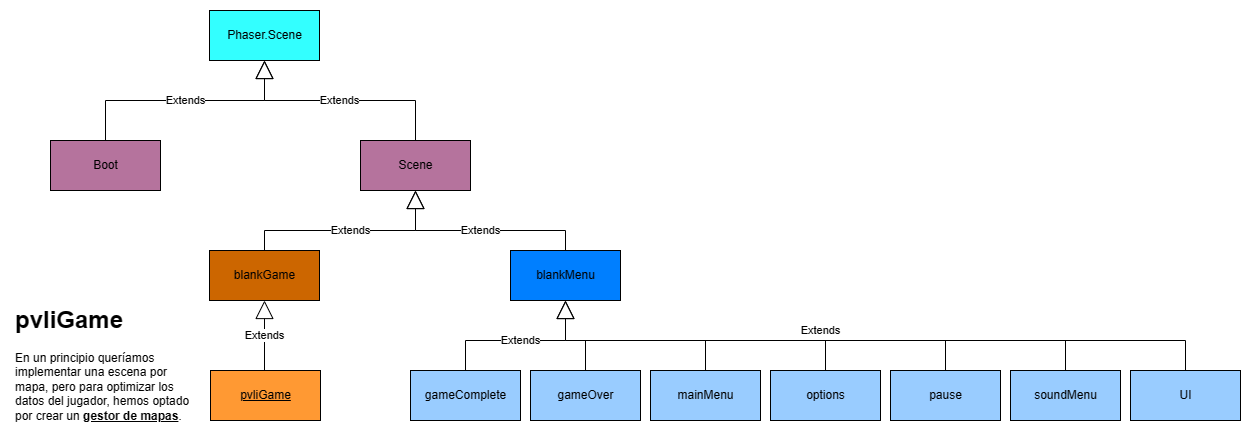

The diagram above was exported from draw.io. Its source (the exported page's mxGraphModel, read from the mxfile embedded in the PNG):
<mxGraphModel dx="1066" dy="516" grid="1" gridSize="10" guides="1" tooltips="1" connect="1" arrows="1" fold="1" page="1" pageScale="1" pageWidth="827" pageHeight="1169" math="0" shadow="0">
  <root>
    <mxCell id="0" />
    <mxCell id="1" parent="0" />
    <mxCell id="IMbXDGp5ImTmjw8LlC38-1" value="Phaser.Scene" style="html=1;fillColor=#33FFFF;" vertex="1" parent="1">
      <mxGeometry x="359" y="70" width="110" height="50" as="geometry" />
    </mxCell>
    <mxCell id="IMbXDGp5ImTmjw8LlC38-2" value="Extends" style="endArrow=block;endSize=16;endFill=0;html=1;rounded=0;entryX=0.5;entryY=1;entryDx=0;entryDy=0;exitX=0.5;exitY=0;exitDx=0;exitDy=0;" edge="1" parent="1" source="IMbXDGp5ImTmjw8LlC38-4" target="IMbXDGp5ImTmjw8LlC38-1">
      <mxGeometry width="160" relative="1" as="geometry">
        <mxPoint x="260" y="200" as="sourcePoint" />
        <mxPoint x="490" y="270" as="targetPoint" />
        <Array as="points">
          <mxPoint x="255" y="160" />
          <mxPoint x="414" y="160" />
        </Array>
      </mxGeometry>
    </mxCell>
    <mxCell id="IMbXDGp5ImTmjw8LlC38-3" value="Extends" style="endArrow=block;endSize=16;endFill=0;html=1;rounded=0;entryX=0.5;entryY=1;entryDx=0;entryDy=0;exitX=0.5;exitY=0;exitDx=0;exitDy=0;" edge="1" parent="1" source="IMbXDGp5ImTmjw8LlC38-5" target="IMbXDGp5ImTmjw8LlC38-1">
      <mxGeometry width="160" relative="1" as="geometry">
        <mxPoint x="560" y="200" as="sourcePoint" />
        <mxPoint x="424" y="130" as="targetPoint" />
        <Array as="points">
          <mxPoint x="565" y="160" />
          <mxPoint x="414" y="160" />
        </Array>
      </mxGeometry>
    </mxCell>
    <mxCell id="IMbXDGp5ImTmjw8LlC38-4" value="Boot" style="html=1;fillColor=#B5739D;" vertex="1" parent="1">
      <mxGeometry x="200" y="200" width="110" height="50" as="geometry" />
    </mxCell>
    <mxCell id="IMbXDGp5ImTmjw8LlC38-5" value="Scene" style="html=1;fillColor=#B5739D;" vertex="1" parent="1">
      <mxGeometry x="510" y="200" width="110" height="50" as="geometry" />
    </mxCell>
    <mxCell id="IMbXDGp5ImTmjw8LlC38-6" value="blankGame" style="html=1;fillColor=#CC6600;" vertex="1" parent="1">
      <mxGeometry x="359" y="310" width="110" height="50" as="geometry" />
    </mxCell>
    <mxCell id="IMbXDGp5ImTmjw8LlC38-7" value="blankMenu" style="html=1;fillColor=#007FFF;" vertex="1" parent="1">
      <mxGeometry x="660" y="310" width="110" height="50" as="geometry" />
    </mxCell>
    <mxCell id="IMbXDGp5ImTmjw8LlC38-8" value="Extends" style="endArrow=block;endSize=16;endFill=0;html=1;rounded=0;exitX=0.5;exitY=0;exitDx=0;exitDy=0;" edge="1" parent="1" source="IMbXDGp5ImTmjw8LlC38-6" target="IMbXDGp5ImTmjw8LlC38-5">
      <mxGeometry width="160" relative="1" as="geometry">
        <mxPoint x="410" y="330" as="sourcePoint" />
        <mxPoint x="569" y="250" as="targetPoint" />
        <Array as="points">
          <mxPoint x="414" y="290" />
          <mxPoint x="565" y="290" />
        </Array>
      </mxGeometry>
    </mxCell>
    <mxCell id="IMbXDGp5ImTmjw8LlC38-9" value="Extends" style="endArrow=block;endSize=16;endFill=0;html=1;rounded=0;exitX=0.5;exitY=0;exitDx=0;exitDy=0;entryX=0.5;entryY=1;entryDx=0;entryDy=0;" edge="1" parent="1" source="IMbXDGp5ImTmjw8LlC38-7" target="IMbXDGp5ImTmjw8LlC38-5">
      <mxGeometry width="160" relative="1" as="geometry">
        <mxPoint x="424" y="320" as="sourcePoint" />
        <mxPoint x="575" y="260" as="targetPoint" />
        <Array as="points">
          <mxPoint x="715" y="290" />
          <mxPoint x="565" y="290" />
        </Array>
      </mxGeometry>
    </mxCell>
    <mxCell id="IMbXDGp5ImTmjw8LlC38-10" value="gameComplete" style="html=1;fillColor=#99CCFF;" vertex="1" parent="1">
      <mxGeometry x="560" y="430" width="110" height="50" as="geometry" />
    </mxCell>
    <mxCell id="IMbXDGp5ImTmjw8LlC38-11" value="gameOver" style="html=1;fillColor=#99CCFF;" vertex="1" parent="1">
      <mxGeometry x="680" y="430" width="110" height="50" as="geometry" />
    </mxCell>
    <mxCell id="IMbXDGp5ImTmjw8LlC38-12" value="mainMenu" style="html=1;fillColor=#99CCFF;" vertex="1" parent="1">
      <mxGeometry x="800" y="430" width="110" height="50" as="geometry" />
    </mxCell>
    <mxCell id="IMbXDGp5ImTmjw8LlC38-13" value="options" style="html=1;fillColor=#99CCFF;" vertex="1" parent="1">
      <mxGeometry x="920" y="430" width="110" height="50" as="geometry" />
    </mxCell>
    <mxCell id="IMbXDGp5ImTmjw8LlC38-14" value="pause" style="html=1;fillColor=#99CCFF;" vertex="1" parent="1">
      <mxGeometry x="1040" y="430" width="110" height="50" as="geometry" />
    </mxCell>
    <mxCell id="IMbXDGp5ImTmjw8LlC38-15" value="Extends" style="endArrow=block;endSize=16;endFill=0;html=1;rounded=0;exitX=0.5;exitY=0;exitDx=0;exitDy=0;" edge="1" parent="1" source="IMbXDGp5ImTmjw8LlC38-10" target="IMbXDGp5ImTmjw8LlC38-7">
      <mxGeometry width="160" relative="1" as="geometry">
        <mxPoint x="870" y="420" as="sourcePoint" />
        <mxPoint x="720" y="360" as="targetPoint" />
        <Array as="points">
          <mxPoint x="615" y="400" />
          <mxPoint x="715" y="400" />
        </Array>
      </mxGeometry>
    </mxCell>
    <mxCell id="IMbXDGp5ImTmjw8LlC38-16" value="Extends" style="endArrow=block;endSize=16;endFill=0;html=1;rounded=0;exitX=0.5;exitY=0;exitDx=0;exitDy=0;" edge="1" parent="1" source="IMbXDGp5ImTmjw8LlC38-14" target="IMbXDGp5ImTmjw8LlC38-7">
      <mxGeometry x="-0.3111" y="-10" width="160" relative="1" as="geometry">
        <mxPoint x="625" y="440" as="sourcePoint" />
        <mxPoint x="725" y="370" as="targetPoint" />
        <Array as="points">
          <mxPoint x="1095" y="400" />
          <mxPoint x="715" y="400" />
        </Array>
        <mxPoint as="offset" />
      </mxGeometry>
    </mxCell>
    <mxCell id="IMbXDGp5ImTmjw8LlC38-17" value="" style="endArrow=none;html=1;rounded=0;entryX=0.5;entryY=0;entryDx=0;entryDy=0;" edge="1" parent="1" target="IMbXDGp5ImTmjw8LlC38-11">
      <mxGeometry width="50" height="50" relative="1" as="geometry">
        <mxPoint x="735" y="400" as="sourcePoint" />
        <mxPoint x="670" y="330" as="targetPoint" />
      </mxGeometry>
    </mxCell>
    <mxCell id="IMbXDGp5ImTmjw8LlC38-18" value="" style="endArrow=none;html=1;rounded=0;exitX=0.5;exitY=0;exitDx=0;exitDy=0;" edge="1" parent="1" source="IMbXDGp5ImTmjw8LlC38-12">
      <mxGeometry width="50" height="50" relative="1" as="geometry">
        <mxPoint x="745" y="410" as="sourcePoint" />
        <mxPoint x="855" y="400" as="targetPoint" />
      </mxGeometry>
    </mxCell>
    <mxCell id="IMbXDGp5ImTmjw8LlC38-19" value="" style="endArrow=none;html=1;rounded=0;exitX=0.5;exitY=0;exitDx=0;exitDy=0;" edge="1" parent="1" source="IMbXDGp5ImTmjw8LlC38-13">
      <mxGeometry width="50" height="50" relative="1" as="geometry">
        <mxPoint x="865" y="440" as="sourcePoint" />
        <mxPoint x="975" y="400" as="targetPoint" />
      </mxGeometry>
    </mxCell>
    <mxCell id="IMbXDGp5ImTmjw8LlC38-21" value="soundMenu" style="html=1;fillColor=#99CCFF;" vertex="1" parent="1">
      <mxGeometry x="1160" y="430" width="110" height="50" as="geometry" />
    </mxCell>
    <mxCell id="IMbXDGp5ImTmjw8LlC38-22" value="" style="endArrow=none;html=1;rounded=0;exitX=0.5;exitY=0;exitDx=0;exitDy=0;" edge="1" parent="1" source="IMbXDGp5ImTmjw8LlC38-21">
      <mxGeometry width="50" height="50" relative="1" as="geometry">
        <mxPoint x="1210" y="400" as="sourcePoint" />
        <mxPoint x="1090" y="400" as="targetPoint" />
        <Array as="points">
          <mxPoint x="1215" y="400" />
        </Array>
      </mxGeometry>
    </mxCell>
    <mxCell id="IMbXDGp5ImTmjw8LlC38-23" value="Extends" style="endArrow=block;endSize=16;endFill=0;html=1;rounded=0;entryX=0.5;entryY=1;entryDx=0;entryDy=0;exitX=0.5;exitY=0;exitDx=0;exitDy=0;" edge="1" parent="1" source="IMbXDGp5ImTmjw8LlC38-24" target="IMbXDGp5ImTmjw8LlC38-6">
      <mxGeometry width="160" relative="1" as="geometry">
        <mxPoint x="414" y="440" as="sourcePoint" />
        <mxPoint x="339" y="400" as="targetPoint" />
        <Array as="points">
          <mxPoint x="414" y="430" />
          <mxPoint x="414" y="400" />
        </Array>
      </mxGeometry>
    </mxCell>
    <mxCell id="IMbXDGp5ImTmjw8LlC38-24" value="&lt;u&gt;pvliGame&lt;/u&gt;" style="html=1;fillColor=#FF9933;" vertex="1" parent="1">
      <mxGeometry x="360" y="430" width="110" height="50" as="geometry" />
    </mxCell>
    <mxCell id="IMbXDGp5ImTmjw8LlC38-25" value="UI" style="html=1;fillColor=#99CCFF;" vertex="1" parent="1">
      <mxGeometry x="1280" y="430" width="110" height="50" as="geometry" />
    </mxCell>
    <mxCell id="IMbXDGp5ImTmjw8LlC38-26" value="" style="endArrow=none;html=1;rounded=0;exitX=0.5;exitY=0;exitDx=0;exitDy=0;" edge="1" parent="1" source="IMbXDGp5ImTmjw8LlC38-25">
      <mxGeometry width="50" height="50" relative="1" as="geometry">
        <mxPoint x="1335" y="430" as="sourcePoint" />
        <mxPoint x="1210" y="400" as="targetPoint" />
        <Array as="points">
          <mxPoint x="1335" y="400" />
        </Array>
      </mxGeometry>
    </mxCell>
    <mxCell id="IMbXDGp5ImTmjw8LlC38-28" value="&lt;h1&gt;pvliGame&lt;/h1&gt;&lt;p&gt;En un principio queríamos implementar una escena por mapa, pero para optimizar los datos del jugador, hemos optado por crear un &lt;b&gt;&lt;u&gt;gestor de mapas&lt;/u&gt;&lt;/b&gt;.&lt;/p&gt;" style="text;html=1;strokeColor=none;fillColor=none;spacing=5;spacingTop=-20;whiteSpace=wrap;overflow=hidden;rounded=0;" vertex="1" parent="1">
      <mxGeometry x="160" y="360" width="190" height="130" as="geometry" />
    </mxCell>
  </root>
</mxGraphModel>